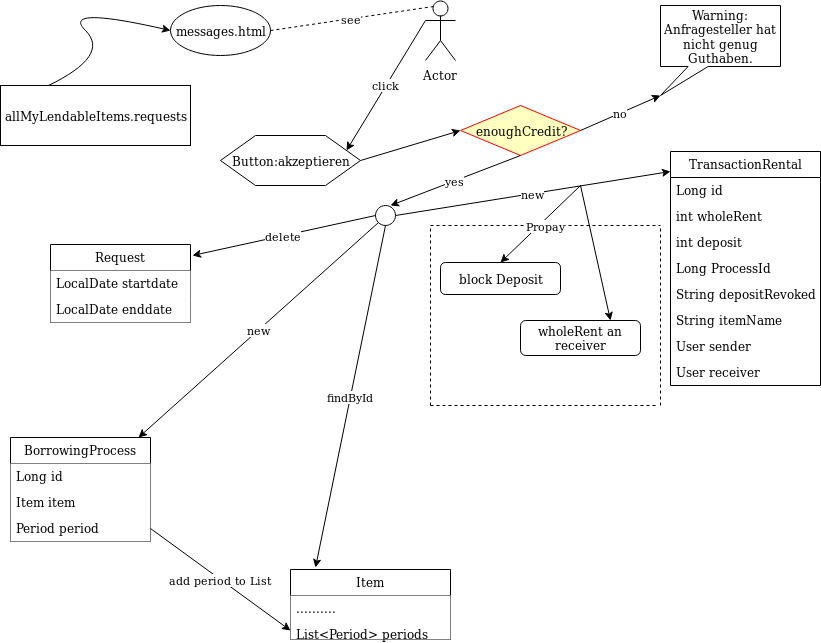

The diagram above was exported from draw.io. Its source (the exported page's mxGraphModel, read from the mxfile embedded in the PNG):
<mxGraphModel dx="1426" dy="769" grid="1" gridSize="10" guides="1" tooltips="1" connect="1" arrows="1" fold="1" page="1" pageScale="1" pageWidth="827" pageHeight="1169" math="0" shadow="0">
  <root>
    <mxCell id="0" />
    <mxCell id="1" parent="0" />
    <mxCell id="7TAv4YTzI6UxJt70dZ6j-1" value="Actor" style="shape=umlActor;verticalLabelPosition=bottom;labelBackgroundColor=#ffffff;verticalAlign=top;html=1;outlineConnect=0;" parent="1" vertex="1">
      <mxGeometry x="425" y="15" width="30" height="60" as="geometry" />
    </mxCell>
    <mxCell id="7TAv4YTzI6UxJt70dZ6j-2" value="messages.html" style="ellipse;whiteSpace=wrap;html=1;" parent="1" vertex="1">
      <mxGeometry x="170" y="20" width="100" height="50" as="geometry" />
    </mxCell>
    <mxCell id="7TAv4YTzI6UxJt70dZ6j-5" value="see" style="endArrow=none;dashed=1;html=1;entryX=0.25;entryY=0.1;entryDx=0;entryDy=0;entryPerimeter=0;exitX=1;exitY=0.5;exitDx=0;exitDy=0;" parent="1" source="7TAv4YTzI6UxJt70dZ6j-2" target="7TAv4YTzI6UxJt70dZ6j-1" edge="1">
      <mxGeometry width="50" height="50" relative="1" as="geometry">
        <mxPoint x="290" y="70" as="sourcePoint" />
        <mxPoint x="340" y="20" as="targetPoint" />
      </mxGeometry>
    </mxCell>
    <mxCell id="7TAv4YTzI6UxJt70dZ6j-6" value="Button:akzeptieren" style="shape=hexagon;perimeter=hexagonPerimeter2;whiteSpace=wrap;html=1;" parent="1" vertex="1">
      <mxGeometry x="220" y="150" width="140" height="50" as="geometry" />
    </mxCell>
    <mxCell id="7TAv4YTzI6UxJt70dZ6j-7" value="click" style="endArrow=classic;html=1;entryX=1;entryY=0.25;entryDx=0;entryDy=0;exitX=0;exitY=0.3333333333333333;exitDx=0;exitDy=0;exitPerimeter=0;" parent="1" source="7TAv4YTzI6UxJt70dZ6j-1" target="7TAv4YTzI6UxJt70dZ6j-6" edge="1">
      <mxGeometry width="50" height="50" relative="1" as="geometry">
        <mxPoint x="310" y="110" as="sourcePoint" />
        <mxPoint x="360" y="60" as="targetPoint" />
      </mxGeometry>
    </mxCell>
    <mxCell id="7TAv4YTzI6UxJt70dZ6j-8" value="enoughCredit?" style="rhombus;whiteSpace=wrap;html=1;fillColor=#ffffc0;strokeColor=#ff0000;" parent="1" vertex="1">
      <mxGeometry x="460" y="120" width="120" height="50" as="geometry" />
    </mxCell>
    <mxCell id="7TAv4YTzI6UxJt70dZ6j-11" value="Warning: Anfragesteller hat nicht genug Guthaben." style="shape=callout;whiteSpace=wrap;html=1;perimeter=calloutPerimeter;size=29;position=0.23;position2=0;" parent="1" vertex="1">
      <mxGeometry x="660" y="20" width="120" height="90" as="geometry" />
    </mxCell>
    <mxCell id="7TAv4YTzI6UxJt70dZ6j-12" value="no" style="endArrow=classic;html=1;exitX=1;exitY=0.5;exitDx=0;exitDy=0;entryX=0;entryY=0;entryDx=0;entryDy=90;entryPerimeter=0;" parent="1" source="7TAv4YTzI6UxJt70dZ6j-8" target="7TAv4YTzI6UxJt70dZ6j-11" edge="1">
      <mxGeometry width="50" height="50" relative="1" as="geometry">
        <mxPoint x="600" y="140" as="sourcePoint" />
        <mxPoint x="650" y="90" as="targetPoint" />
      </mxGeometry>
    </mxCell>
    <mxCell id="7TAv4YTzI6UxJt70dZ6j-13" value="" style="endArrow=classic;html=1;exitX=1;exitY=0.5;exitDx=0;exitDy=0;entryX=0;entryY=0.5;entryDx=0;entryDy=0;" parent="1" source="7TAv4YTzI6UxJt70dZ6j-6" target="7TAv4YTzI6UxJt70dZ6j-8" edge="1">
      <mxGeometry width="50" height="50" relative="1" as="geometry">
        <mxPoint x="370" y="180" as="sourcePoint" />
        <mxPoint x="420" y="130" as="targetPoint" />
      </mxGeometry>
    </mxCell>
    <mxCell id="7TAv4YTzI6UxJt70dZ6j-14" value="yes" style="endArrow=classic;html=1;exitX=0.5;exitY=1;exitDx=0;exitDy=0;" parent="1" source="7TAv4YTzI6UxJt70dZ6j-8" edge="1">
      <mxGeometry width="50" height="50" relative="1" as="geometry">
        <mxPoint x="500" y="220" as="sourcePoint" />
        <mxPoint x="390" y="220" as="targetPoint" />
      </mxGeometry>
    </mxCell>
    <mxCell id="7TAv4YTzI6UxJt70dZ6j-15" value="" style="ellipse;whiteSpace=wrap;html=1;aspect=fixed;" parent="1" vertex="1">
      <mxGeometry x="375" y="220" width="20" height="20" as="geometry" />
    </mxCell>
    <mxCell id="7TAv4YTzI6UxJt70dZ6j-20" value="BorrowingProcess" style="swimlane;fontStyle=0;childLayout=stackLayout;horizontal=1;startSize=26;fillColor=#ffffff;horizontalStack=0;resizeParent=1;resizeParentMax=0;resizeLast=0;collapsible=1;marginBottom=0;strokeColor=#000000;" parent="1" vertex="1">
      <mxGeometry x="10" y="452" width="140" height="104" as="geometry" />
    </mxCell>
    <mxCell id="7TAv4YTzI6UxJt70dZ6j-21" value="Long id" style="text;strokeColor=none;fillColor=#ffffff;align=left;verticalAlign=top;spacingLeft=4;spacingRight=4;overflow=hidden;rotatable=0;points=[[0,0.5],[1,0.5]];portConstraint=eastwest;" parent="7TAv4YTzI6UxJt70dZ6j-20" vertex="1">
      <mxGeometry y="26" width="140" height="26" as="geometry" />
    </mxCell>
    <mxCell id="7TAv4YTzI6UxJt70dZ6j-22" value="Item item" style="text;strokeColor=none;fillColor=#ffffff;align=left;verticalAlign=top;spacingLeft=4;spacingRight=4;overflow=hidden;rotatable=0;points=[[0,0.5],[1,0.5]];portConstraint=eastwest;" parent="7TAv4YTzI6UxJt70dZ6j-20" vertex="1">
      <mxGeometry y="52" width="140" height="26" as="geometry" />
    </mxCell>
    <mxCell id="7TAv4YTzI6UxJt70dZ6j-23" value="Period period" style="text;strokeColor=none;fillColor=#ffffff;align=left;verticalAlign=top;spacingLeft=4;spacingRight=4;overflow=hidden;rotatable=0;points=[[0,0.5],[1,0.5]];portConstraint=eastwest;" parent="7TAv4YTzI6UxJt70dZ6j-20" vertex="1">
      <mxGeometry y="78" width="140" height="26" as="geometry" />
    </mxCell>
    <mxCell id="7TAv4YTzI6UxJt70dZ6j-24" value="new" style="endArrow=classic;html=1;exitX=0;exitY=1;exitDx=0;exitDy=0;" parent="1" target="7TAv4YTzI6UxJt70dZ6j-20" edge="1" source="7TAv4YTzI6UxJt70dZ6j-15">
      <mxGeometry width="50" height="50" relative="1" as="geometry">
        <mxPoint x="386" y="237" as="sourcePoint" />
        <mxPoint x="410" y="250" as="targetPoint" />
      </mxGeometry>
    </mxCell>
    <mxCell id="7TAv4YTzI6UxJt70dZ6j-25" value="Item" style="swimlane;fontStyle=0;childLayout=stackLayout;horizontal=1;startSize=26;fillColor=#ffffff;horizontalStack=0;resizeParent=1;resizeParentMax=0;resizeLast=0;collapsible=1;marginBottom=0;" parent="1" vertex="1">
      <mxGeometry x="290" y="584" width="160" height="70" as="geometry" />
    </mxCell>
    <mxCell id="7TAv4YTzI6UxJt70dZ6j-26" value=".........." style="text;strokeColor=none;fillColor=#ffffff;align=left;verticalAlign=top;spacingLeft=4;spacingRight=4;overflow=hidden;rotatable=0;points=[[0,0.5],[1,0.5]];portConstraint=eastwest;" parent="7TAv4YTzI6UxJt70dZ6j-25" vertex="1">
      <mxGeometry y="26" width="160" height="26" as="geometry" />
    </mxCell>
    <mxCell id="7TAv4YTzI6UxJt70dZ6j-27" value="List&lt;Period&gt; periods" style="text;strokeColor=none;fillColor=#ffffff;align=left;verticalAlign=top;spacingLeft=4;spacingRight=4;overflow=hidden;rotatable=0;points=[[0,0.5],[1,0.5]];portConstraint=eastwest;" parent="7TAv4YTzI6UxJt70dZ6j-25" vertex="1">
      <mxGeometry y="52" width="160" height="18" as="geometry" />
    </mxCell>
    <mxCell id="7TAv4YTzI6UxJt70dZ6j-29" value="findById" style="endArrow=classic;html=1;entryX=0.156;entryY=-0.029;entryDx=0;entryDy=0;entryPerimeter=0;exitX=0.5;exitY=1;exitDx=0;exitDy=0;" parent="1" target="7TAv4YTzI6UxJt70dZ6j-25" edge="1" source="7TAv4YTzI6UxJt70dZ6j-15">
      <mxGeometry width="50" height="50" relative="1" as="geometry">
        <mxPoint x="400" y="230" as="sourcePoint" />
        <mxPoint x="290" y="220" as="targetPoint" />
      </mxGeometry>
    </mxCell>
    <mxCell id="7TAv4YTzI6UxJt70dZ6j-30" value="add period to List" style="endArrow=classic;html=1;entryX=0;entryY=0.5;entryDx=0;entryDy=0;exitX=1;exitY=0.5;exitDx=0;exitDy=0;" parent="1" source="7TAv4YTzI6UxJt70dZ6j-23" target="7TAv4YTzI6UxJt70dZ6j-27" edge="1">
      <mxGeometry width="50" height="50" relative="1" as="geometry">
        <mxPoint x="230" y="400" as="sourcePoint" />
        <mxPoint x="280" y="350" as="targetPoint" />
      </mxGeometry>
    </mxCell>
    <mxCell id="7TAv4YTzI6UxJt70dZ6j-31" value="Request" style="swimlane;fontStyle=0;childLayout=stackLayout;horizontal=1;startSize=26;fillColor=#ffffff;horizontalStack=0;resizeParent=1;resizeParentMax=0;resizeLast=0;collapsible=1;marginBottom=0;" parent="1" vertex="1">
      <mxGeometry x="50" y="259" width="140" height="78" as="geometry" />
    </mxCell>
    <mxCell id="7TAv4YTzI6UxJt70dZ6j-32" value="LocalDate startdate" style="text;strokeColor=none;fillColor=#ffffff;align=left;verticalAlign=top;spacingLeft=4;spacingRight=4;overflow=hidden;rotatable=0;points=[[0,0.5],[1,0.5]];portConstraint=eastwest;" parent="7TAv4YTzI6UxJt70dZ6j-31" vertex="1">
      <mxGeometry y="26" width="140" height="26" as="geometry" />
    </mxCell>
    <mxCell id="7TAv4YTzI6UxJt70dZ6j-33" value="LocalDate enddate" style="text;strokeColor=none;fillColor=#ffffff;align=left;verticalAlign=top;spacingLeft=4;spacingRight=4;overflow=hidden;rotatable=0;points=[[0,0.5],[1,0.5]];portConstraint=eastwest;" parent="7TAv4YTzI6UxJt70dZ6j-31" vertex="1">
      <mxGeometry y="52" width="140" height="26" as="geometry" />
    </mxCell>
    <mxCell id="7TAv4YTzI6UxJt70dZ6j-36" value="delete" style="endArrow=classic;html=1;entryX=1.014;entryY=0.141;entryDx=0;entryDy=0;entryPerimeter=0;exitX=0;exitY=0.5;exitDx=0;exitDy=0;" parent="1" target="7TAv4YTzI6UxJt70dZ6j-31" edge="1" source="7TAv4YTzI6UxJt70dZ6j-15">
      <mxGeometry width="50" height="50" relative="1" as="geometry">
        <mxPoint x="370" y="230" as="sourcePoint" />
        <mxPoint x="290" y="230" as="targetPoint" />
      </mxGeometry>
    </mxCell>
    <mxCell id="1lnOkdhUTcA1S6khBSpl-1" value="allMyLendableItems.requests" style="rounded=0;whiteSpace=wrap;html=1;fillColor=#FFFFFF;" parent="1" vertex="1">
      <mxGeometry y="100" width="190" height="60" as="geometry" />
    </mxCell>
    <mxCell id="1lnOkdhUTcA1S6khBSpl-2" value="" style="curved=1;endArrow=classic;html=1;exitX=0.25;exitY=0;exitDx=0;exitDy=0;entryX=0;entryY=0.5;entryDx=0;entryDy=0;" parent="1" source="1lnOkdhUTcA1S6khBSpl-1" target="7TAv4YTzI6UxJt70dZ6j-2" edge="1">
      <mxGeometry width="50" height="50" relative="1" as="geometry">
        <mxPoint x="60" y="70" as="sourcePoint" />
        <mxPoint x="110" y="20" as="targetPoint" />
        <Array as="points">
          <mxPoint x="110" y="70" />
          <mxPoint x="60" y="20" />
        </Array>
      </mxGeometry>
    </mxCell>
    <mxCell id="iONPTSCw6ZlQs--jlYKv-2" value="TransactionRental" style="swimlane;fontStyle=0;childLayout=stackLayout;horizontal=1;startSize=26;fillColor=none;horizontalStack=0;resizeParent=1;resizeParentMax=0;resizeLast=0;collapsible=1;marginBottom=0;" vertex="1" parent="1">
      <mxGeometry x="670" y="166" width="150" height="234" as="geometry" />
    </mxCell>
    <mxCell id="iONPTSCw6ZlQs--jlYKv-3" value="Long id" style="text;strokeColor=none;fillColor=none;align=left;verticalAlign=top;spacingLeft=4;spacingRight=4;overflow=hidden;rotatable=0;points=[[0,0.5],[1,0.5]];portConstraint=eastwest;" vertex="1" parent="iONPTSCw6ZlQs--jlYKv-2">
      <mxGeometry y="26" width="150" height="26" as="geometry" />
    </mxCell>
    <mxCell id="iONPTSCw6ZlQs--jlYKv-4" value="int wholeRent" style="text;strokeColor=none;fillColor=none;align=left;verticalAlign=top;spacingLeft=4;spacingRight=4;overflow=hidden;rotatable=0;points=[[0,0.5],[1,0.5]];portConstraint=eastwest;" vertex="1" parent="iONPTSCw6ZlQs--jlYKv-2">
      <mxGeometry y="52" width="150" height="26" as="geometry" />
    </mxCell>
    <mxCell id="iONPTSCw6ZlQs--jlYKv-5" value="int deposit" style="text;strokeColor=none;fillColor=none;align=left;verticalAlign=top;spacingLeft=4;spacingRight=4;overflow=hidden;rotatable=0;points=[[0,0.5],[1,0.5]];portConstraint=eastwest;" vertex="1" parent="iONPTSCw6ZlQs--jlYKv-2">
      <mxGeometry y="78" width="150" height="26" as="geometry" />
    </mxCell>
    <mxCell id="iONPTSCw6ZlQs--jlYKv-6" value="Long ProcessId" style="text;strokeColor=none;fillColor=none;align=left;verticalAlign=top;spacingLeft=4;spacingRight=4;overflow=hidden;rotatable=0;points=[[0,0.5],[1,0.5]];portConstraint=eastwest;" vertex="1" parent="iONPTSCw6ZlQs--jlYKv-2">
      <mxGeometry y="104" width="150" height="26" as="geometry" />
    </mxCell>
    <mxCell id="iONPTSCw6ZlQs--jlYKv-8" value="String depositRevoked" style="text;strokeColor=none;fillColor=none;align=left;verticalAlign=top;spacingLeft=4;spacingRight=4;overflow=hidden;rotatable=0;points=[[0,0.5],[1,0.5]];portConstraint=eastwest;" vertex="1" parent="iONPTSCw6ZlQs--jlYKv-2">
      <mxGeometry y="130" width="150" height="26" as="geometry" />
    </mxCell>
    <mxCell id="iONPTSCw6ZlQs--jlYKv-7" value="String itemName" style="text;strokeColor=none;fillColor=none;align=left;verticalAlign=top;spacingLeft=4;spacingRight=4;overflow=hidden;rotatable=0;points=[[0,0.5],[1,0.5]];portConstraint=eastwest;" vertex="1" parent="iONPTSCw6ZlQs--jlYKv-2">
      <mxGeometry y="156" width="150" height="26" as="geometry" />
    </mxCell>
    <mxCell id="iONPTSCw6ZlQs--jlYKv-9" value="User sender" style="text;strokeColor=none;fillColor=none;align=left;verticalAlign=top;spacingLeft=4;spacingRight=4;overflow=hidden;rotatable=0;points=[[0,0.5],[1,0.5]];portConstraint=eastwest;" vertex="1" parent="iONPTSCw6ZlQs--jlYKv-2">
      <mxGeometry y="182" width="150" height="26" as="geometry" />
    </mxCell>
    <mxCell id="iONPTSCw6ZlQs--jlYKv-10" value="User receiver" style="text;strokeColor=none;fillColor=none;align=left;verticalAlign=top;spacingLeft=4;spacingRight=4;overflow=hidden;rotatable=0;points=[[0,0.5],[1,0.5]];portConstraint=eastwest;" vertex="1" parent="iONPTSCw6ZlQs--jlYKv-2">
      <mxGeometry y="208" width="150" height="26" as="geometry" />
    </mxCell>
    <mxCell id="iONPTSCw6ZlQs--jlYKv-11" value="new" style="endArrow=classic;html=1;exitX=1;exitY=0.5;exitDx=0;exitDy=0;entryX=0;entryY=0.085;entryDx=0;entryDy=0;entryPerimeter=0;" edge="1" parent="1" source="7TAv4YTzI6UxJt70dZ6j-15" target="iONPTSCw6ZlQs--jlYKv-2">
      <mxGeometry width="50" height="50" relative="1" as="geometry">
        <mxPoint x="510" y="270" as="sourcePoint" />
        <mxPoint x="560" y="220" as="targetPoint" />
      </mxGeometry>
    </mxCell>
    <mxCell id="iONPTSCw6ZlQs--jlYKv-15" value="" style="endArrow=classic;html=1;entryX=0.5;entryY=0;entryDx=0;entryDy=0;" edge="1" parent="1" target="iONPTSCw6ZlQs--jlYKv-16">
      <mxGeometry width="50" height="50" relative="1" as="geometry">
        <mxPoint x="580" y="200" as="sourcePoint" />
        <mxPoint x="580" y="290" as="targetPoint" />
      </mxGeometry>
    </mxCell>
    <mxCell id="iONPTSCw6ZlQs--jlYKv-16" value="block Deposit" style="rounded=1;whiteSpace=wrap;html=1;" vertex="1" parent="1">
      <mxGeometry x="440" y="277" width="120" height="32" as="geometry" />
    </mxCell>
    <mxCell id="iONPTSCw6ZlQs--jlYKv-17" value="wholeRent an receiver" style="rounded=1;whiteSpace=wrap;html=1;" vertex="1" parent="1">
      <mxGeometry x="520" y="335" width="120" height="35" as="geometry" />
    </mxCell>
    <mxCell id="iONPTSCw6ZlQs--jlYKv-18" value="" style="endArrow=classic;html=1;entryX=0.75;entryY=0;entryDx=0;entryDy=0;" edge="1" parent="1" target="iONPTSCw6ZlQs--jlYKv-17">
      <mxGeometry width="50" height="50" relative="1" as="geometry">
        <mxPoint x="580" y="200" as="sourcePoint" />
        <mxPoint x="640" y="220" as="targetPoint" />
      </mxGeometry>
    </mxCell>
    <mxCell id="iONPTSCw6ZlQs--jlYKv-19" value="Propay" style="endArrow=none;dashed=1;html=1;" edge="1" parent="1">
      <mxGeometry width="50" height="50" relative="1" as="geometry">
        <mxPoint x="430" y="240" as="sourcePoint" />
        <mxPoint x="660" y="240" as="targetPoint" />
      </mxGeometry>
    </mxCell>
    <mxCell id="iONPTSCw6ZlQs--jlYKv-20" value="" style="endArrow=none;dashed=1;html=1;" edge="1" parent="1">
      <mxGeometry width="50" height="50" relative="1" as="geometry">
        <mxPoint x="430" y="420" as="sourcePoint" />
        <mxPoint x="430" y="240" as="targetPoint" />
      </mxGeometry>
    </mxCell>
    <mxCell id="iONPTSCw6ZlQs--jlYKv-21" value="" style="endArrow=none;dashed=1;html=1;" edge="1" parent="1">
      <mxGeometry width="50" height="50" relative="1" as="geometry">
        <mxPoint x="430" y="420" as="sourcePoint" />
        <mxPoint x="655" y="420" as="targetPoint" />
      </mxGeometry>
    </mxCell>
    <mxCell id="iONPTSCw6ZlQs--jlYKv-22" value="" style="endArrow=none;dashed=1;html=1;" edge="1" parent="1">
      <mxGeometry width="50" height="50" relative="1" as="geometry">
        <mxPoint x="660" y="420" as="sourcePoint" />
        <mxPoint x="660" y="240" as="targetPoint" />
      </mxGeometry>
    </mxCell>
  </root>
</mxGraphModel>